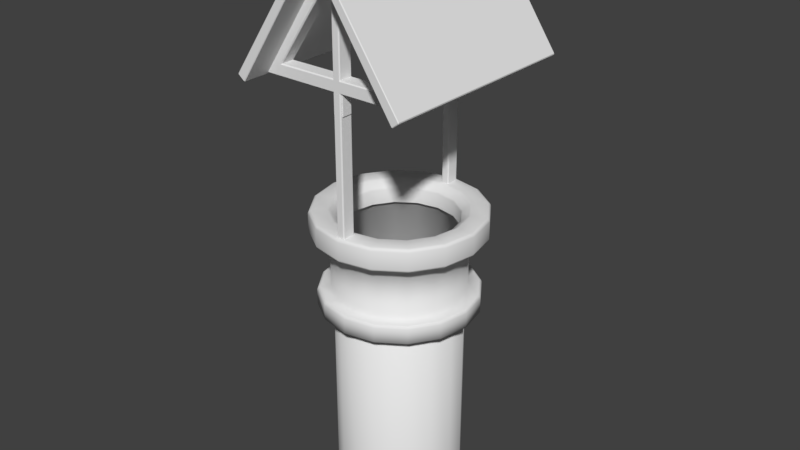 # Source: Well_Default.blend  (saved by Blender 2.79.0; exported with 4.5.12 LTS)
import bpy
from mathutils import Matrix  # noqa: F401  (used for matrix-valued properties, if any)

bpy.ops.wm.read_factory_settings(use_empty=True)
scene = bpy.context.scene
scene.name = 'Scene'

# ---- collections
col_collection_1 = bpy.data.collections.new('Collection 1'); scene.collection.children.link(col_collection_1)

# ---- world
world_world = bpy.data.worlds.new('World'); scene.world = world_world
world_world.color = (0.05088, 0.05088, 0.05088)
world_world.use_sun_shadow = False
world_world.sun_shadow_jitter_overblur = 0.0
world_world.cycles.sampling_method = 'MANUAL'

# ---- meshes
me_cube_005 = bpy.data.meshes.new('Cube.005')
me_cube_005.from_pydata([(0.08223, -1.505, -0.7162), (0.08223, -1.729, -0.7162), (0.08223, -1.729, -0.3332), (0.08223, -1.505, -0.3332), (0.1077, -1.505, -0.3095), (0.1077, -1.729, -0.3095), (0.08223, -1.729, -0.3095), (0.08223, -1.505, -0.3095), (0.4515, -1.505, -0.3095), (0.4515, -1.729, -0.3095), (0.1119, -1.725, -0.7117), (0.1074, -1.729, -0.7162), (0.1119, -1.51, -0.7117), (0.1074, -1.505, -0.7162), (0.1074, -1.505, -0.3334), (0.1119, -1.51, -0.3378), (0.1119, -1.725, -0.3378), (0.1074, -1.729, -0.3334), (0.447, -1.51, -0.3378), (0.4515, -1.505, -0.3334), (0.447, -1.725, -0.3378), (0.4515, -1.729, -0.3334)], [], [(0, 3, 14, 13), (0, 13, 11, 1), (11, 17, 2, 1), (3, 7, 4, 14), (19, 8, 9, 21), (5, 17, 21, 9), (16, 15, 18, 20), (14, 4, 8, 19), (17, 5, 6, 2), (4, 5, 9, 8), (15, 12, 13, 14), (11, 13, 12, 10), (17, 11, 10, 16), (19, 21, 20, 18), (18, 15, 14, 19), (21, 17, 16, 20), (12, 15, 16, 10)])
_uv = me_cube_005.uv_layers.new(name='UVMap')
_uv.uv.foreach_set('vector', [0.7227, 0.2305, 0.7227, 0.7305, 0.6861, 0.7364, 0.6861, 0.2305, 0.7695, 0.2305, 0.7695, 0.2935, 0.2305, 0.2935, 0.2305, 0.2305, 0.267, 0.2305, 0.267, 0.7364, 0.2305, 0.7305, 0.2305, 0.2305, 0.7227, 0.7305, 0.7227, 0.7695, 0.6797, 0.7695, 0.6861, 0.7366, 0.7586, 0.6641, 0.7422, 0.6641, 0.7422, 0.5078, 0.7586, 0.5078, 0.2734, 0.7695, 0.2675, 0.7366, 0.7227, 0.7366, 0.7227, 0.7695, 0.2338, 0.5117, 0.3951, 0.5117, 0.3951, 0.7662, 0.2338, 0.7662, 0.6856, 0.7366, 0.6797, 0.7695, 0.2305, 0.7695, 0.2305, 0.7366, 0.267, 0.7366, 0.2734, 0.7695, 0.2305, 0.7695, 0.2305, 0.7305, 0.7227, 0.7422, 0.5547, 0.7422, 0.5547, 0.5078, 0.7227, 0.5078, 0.3951, 0.5117, 0.3951, 0.2338, 0.3984, 0.2305, 0.3984, 0.5117, 0.2305, 0.2935, 0.7695, 0.2935, 0.7588, 0.3047, 0.2412, 0.3047, 0.267, 0.7364, 0.267, 0.2305, 0.2734, 0.2364, 0.2734, 0.7305, 0.7586, 0.6641, 0.7586, 0.5078, 0.7617, 0.5109, 0.7617, 0.661, 0.3951, 0.7662, 0.3951, 0.5117, 0.3984, 0.5117, 0.3984, 0.7695, 0.7227, 0.7366, 0.2675, 0.7366, 0.2734, 0.7305, 0.7168, 0.7305, 0.3951, 0.2338, 0.3951, 0.5117, 0.2338, 0.5117, 0.2338, 0.2338])
me_cube_005.use_remesh_preserve_volume = False
me_cube_005.use_remesh_preserve_attributes = False
me_cube_005.use_mirror_vertex_groups = False
me_cube_005.update()
me_cube_003 = bpy.data.meshes.new('Cube.003')
me_cube_003.from_pydata([(0.0, 2.166, 0.3576), (0.0, 2.166, 0.6256), (-1.626, 2.166, -2.081), (-1.648, 2.166, -2.085), (-1.772, 2.166, -1.987), (-1.775, 2.166, -1.963), (0.0, -2.166, 0.3801), (0.0, -2.154, 0.3576), (0.0, -2.154, 0.6256), (0.0, -2.166, 0.6035), (-1.645, -2.166, -2.072), (-1.648, -2.154, -2.085), (-1.634, -2.166, -2.07), (-1.626, -2.154, -2.081), (-1.762, -2.166, -1.966), (-1.775, -2.154, -1.963), (-1.76, -2.166, -1.98), (-1.772, -2.154, -1.987)], [], [(1, 5, 15, 8), (6, 9, 14, 16, 10, 12), (2, 13, 11, 3), (15, 5, 4, 17), (2, 3, 4, 5, 1, 0), (11, 17, 4, 3), (0, 1, 8, 9, 6, 7), (12, 10, 11, 13), (16, 14, 15, 17), (6, 12, 13, 7), (10, 16, 17, 11), (8, 15, 14, 9), (2, 0, 7, 13)])
_uv = me_cube_003.uv_layers.new(name='UVMap')
_uv.uv.foreach_set('vector', [0.9999, 8.307e-05, 0.9999, 0.6867, 0.002967, 0.6867, 0.002967, 8.317e-05, 0.04384, 0.9361, 0.003968, 0.9942, 0.003968, 0.01086, 0.006939, 0.007678, 0.0533, 0.004435, 0.05581, 0.006806, 0.4686, 0.7244, 0.4686, 0.002089, 0.471, 0.002089, 0.471, 0.7244, 0.002967, 0.6867, 0.9999, 0.6867, 0.9999, 0.6903, 0.002967, 0.6903, 2.444e-05, 0.005124, 0.005106, 0.0004458, 0.05466, 0.004554, 0.05967, 0.01007, 0.04693, 1.0, 2.451e-05, 0.9296, 0.002905, 0.04015, 0.002905, 0.003753, 1.0, 0.003753, 1.0, 0.04015, 0.03154, 0.7244, 5.193e-08, 0.7244, 1.498e-10, 0.002089, 0.0026, 3.676e-08, 0.02889, 3.676e-08, 0.03154, 0.002089, 0.05581, 0.006806, 0.0533, 0.004435, 0.05475, 0.0003805, 0.05977, 0.005127, 0.006939, 0.007678, 0.003968, 0.01086, 2.451e-05, 0.009311, 0.005115, 0.003853, 0.04384, 0.9361, 0.05581, 0.006806, 0.05977, 0.005127, 0.04786, 0.9302, 0.0533, 0.004435, 0.006939, 0.007678, 0.005115, 0.003853, 0.05475, 0.0003805, 0.002967, 8.317e-05, 0.002967, 0.6867, 8.307e-05, 0.6856, 8.307e-05, 0.00407, 0.4686, 0.7244, 0.03154, 0.7244, 0.03154, 0.002089, 0.4686, 0.002089])
me_cube_003.use_remesh_preserve_volume = False
me_cube_003.use_remesh_preserve_attributes = False
me_cube_003.use_mirror_vertex_groups = False
me_cube_003.update()
me_cube_002 = bpy.data.meshes.new('Cube.002')
me_cube_002.from_pydata([(-0.08721, -1.469, 2.927), (0.08721, -1.469, 2.927), (-0.08721, -1.769, 5.102), (-0.08721, -1.469, 5.102), (0.08721, -1.469, 5.102), (0.08721, -1.769, 5.102), (1.587, -1.469, 2.927), (1.587, -1.769, 2.927), (-1.587, -1.769, 2.927), (-1.587, -1.469, 2.927), (-1.362, -1.469, 2.927), (1.362, -1.469, 2.927), (-0.8015, -1.769, 4.006), (-0.8015, -1.469, 4.006), (-0.6805, -1.469, 3.847), (0.8015, -1.469, 4.006), (0.8015, -1.769, 4.006), (0.6805, -1.469, 3.847), (0.1704, -1.479, 4.89), (0.1704, -1.759, 4.89), (0.01128, -1.479, 4.731), (-0.1704, -1.759, 4.89), (-0.1704, -1.479, 4.89), (-0.01128, -1.479, 4.731), (0.08721, -1.469, 4.399), (-0.08721, -1.469, 4.399), (-0.2178, -1.993, 4.892), (-0.2178, -1.244, 4.892), (0.2178, -1.244, 4.892), (0.2178, -1.993, 4.892), (-0.2178, 0.0, 4.892), (0.2178, 0.0, 4.892), (-0.06598, -1.769, -0.01713), (-0.08721, -1.747, -0.01713), (-0.08721, -1.49, -0.01713), (-0.06598, -1.469, -0.01713), (0.08721, -1.747, -0.01713), (0.06598, -1.769, -0.01713), (0.06598, -1.469, -0.01713), (0.08721, -1.49, -0.01713), (-0.06598, -1.769, 2.704), (-0.08721, -1.747, 2.683), (-0.08721, -1.49, 2.683), (-0.06598, -1.469, 2.704), (0.06598, -1.469, 2.704), (0.08721, -1.49, 2.683), (0.08721, -1.747, 2.683), (0.06598, -1.769, 2.704), (1.767, -1.49, 2.683), (1.752, -1.469, 2.704), (1.752, -1.769, 2.704), (1.767, -1.747, 2.683), (-1.767, -1.747, 2.683), (-1.752, -1.769, 2.704), (-1.752, -1.469, 2.704), (-1.767, -1.49, 2.683), (-1.362, -1.747, 2.683), (-1.362, -1.769, 2.704), (-1.362, -1.469, 2.704), (-1.362, -1.49, 2.683), (1.362, -1.469, 2.704), (1.362, -1.49, 2.683), (1.362, -1.747, 2.683), (1.362, -1.769, 2.704), (-0.08721, -1.749, 2.927), (-0.06704, -1.769, 2.907), (0.06704, -1.769, 2.907), (0.08721, -1.749, 2.927), (-1.402, -1.769, 2.907), (-1.362, -1.749, 2.927), (1.402, -1.769, 2.907), (1.362, -1.749, 2.927), (-0.6805, -1.749, 3.847), (-0.6932, -1.769, 3.864), (0.6932, -1.769, 3.864), (0.6805, -1.749, 3.847), (0.01128, -1.738, 4.731), (0.02572, -1.759, 4.746), (-0.02572, -1.759, 4.746), (-0.01128, -1.738, 4.731), (0.06704, -1.769, 4.399), (0.08721, -1.749, 4.399), (0.09735, -1.786, 4.399), (-0.08721, -1.749, 4.399), (-0.06704, -1.769, 4.399), (-0.09735, -1.786, 4.399), (0.1986, -1.244, 4.399), (0.2178, -1.244, 4.418), (-0.2178, -1.993, 4.418), (-0.2046, -1.971, 4.399), (0.2046, -1.971, 4.399), (0.2178, -1.993, 4.418), (-0.2178, -1.244, 4.418), (-0.1986, -1.244, 4.399), (0.2178, 0.0, 4.418), (0.1986, 0.0, 4.399), (-0.1986, 0.0, 4.399), (-0.2178, 0.0, 4.418)], [], [(44, 1, 11, 60), (7, 6, 15, 16), (42, 41, 56, 59), (37, 47, 40, 32), (3, 4, 28, 27), (4, 3, 2, 5), (5, 2, 26, 29), (85, 84, 80, 82, 90, 89), (92, 88, 26, 27), (35, 43, 44, 38), (47, 66, 65, 40), (39, 45, 46, 36), (34, 35, 38, 39, 36, 37, 32, 33), (10, 58, 54, 9), (62, 61, 48, 51), (48, 49, 6, 7, 50, 51), (12, 73, 78, 21), (52, 53, 8, 9, 54, 55), (59, 56, 52, 55), (69, 10, 14, 72), (57, 68, 8, 53), (65, 66, 80, 84), (43, 0, 1, 44), (0, 43, 58, 10), (64, 0, 10, 69), (60, 11, 6, 49), (8, 68, 73, 12), (46, 45, 61, 62), (66, 47, 63, 70), (14, 13, 22, 23), (10, 9, 13, 14), (9, 8, 12, 13), (70, 7, 16, 74), (20, 76, 77, 19, 18), (6, 11, 17, 15), (11, 71, 75, 17), (70, 63, 50, 7), (78, 79, 23, 22, 21), (17, 75, 76, 20), (15, 17, 20, 18), (16, 15, 18, 19), (28, 87, 94, 31), (13, 12, 21, 22), (74, 16, 19, 77), (72, 14, 23, 79), (1, 0, 25, 24), (67, 1, 24, 81), (40, 65, 68, 57), (1, 67, 71, 11), (86, 93, 96, 95), (92, 27, 30, 97), (25, 83, 85, 89, 93), (82, 81, 24, 86, 90), (91, 87, 28, 29), (4, 5, 29, 28), (2, 3, 27, 26), (88, 91, 29, 26), (94, 95, 96, 97, 30, 31), (27, 28, 31, 30), (43, 35, 34, 42), (45, 39, 38, 44), (47, 37, 36, 46), (32, 40, 41, 33), (61, 45, 44, 60), (63, 47, 46, 62), (52, 56, 57, 53), (54, 58, 59, 55), (48, 61, 60, 49), (50, 63, 62, 51), (56, 41, 40, 57), (58, 43, 42, 59), (33, 41, 42, 34), (80, 81, 82), (83, 84, 85), (80, 66, 67, 81), (66, 70, 71, 67), (69, 72, 73, 68), (75, 71, 70, 74), (74, 77, 76, 75), (78, 73, 72, 79), (65, 84, 83, 64), (64, 69, 68, 65), (0, 64, 83, 25), (91, 88, 89, 90), (88, 92, 93, 89), (87, 91, 90, 86), (92, 97, 96, 93), (94, 87, 86, 95), (24, 25, 93, 86)])
_uv = me_cube_002.uv_layers.new(name='UVMap')
_uv.uv.foreach_set('vector', [0.5187, 0.5545, 0.5247, 0.5999, 0.8854, 0.5999, 0.8854, 0.5545, 0.8142, 0.049, 0.8969, 0.049, 0.8969, 0.2629, 0.8142, 0.2629, 0.9028, 1.583e-08, 0.9738, 1.205e-09, 0.9738, 0.3471, 0.9028, 0.3471, 0.5187, 0.0, 0.5187, 0.5545, 0.4813, 0.5545, 0.4813, 0.0, 0.4275, 0.1428, 0.4756, 0.1428, 0.5116, 0.204, 0.3915, 0.204, 0.4756, 0.1428, 0.4275, 0.1428, 0.4275, 0.06116, 0.4756, 0.06116, 0.5522, 0.8311, 0.4618, 0.8311, 0.3941, 0.7128, 0.6199, 0.7128, 0.5739, 0.7918, 0.5858, 0.7852, 0.6369, 0.7852, 0.6485, 0.7918, 0.6902, 0.8624, 0.529, 0.8624, 0.3204, 0.5898, 0.3204, 0.8711, 0.1289, 0.8711, 0.1289, 0.5898, 0.4813, 0.0, 0.4813, 0.5545, 0.5187, 0.5545, 0.5187, 0.0, 0.5187, 0.5545, 0.519, 0.5958, 0.481, 0.5958, 0.4813, 0.5545, 0.4684, 0.5426, 0.4684, 0.6529, 0.3974, 0.6529, 0.3974, 0.5426, 0.1781, 0.5224, 0.1839, 0.5166, 0.2203, 0.5166, 0.2262, 0.5224, 0.2262, 0.5925, 0.2203, 0.5983, 0.1839, 0.5983, 0.1781, 0.5925, 0.1146, 0.5999, 0.1146, 0.5545, 0.004433, 0.5545, 0.05093, 0.5999, 0.8084, 0.5883, 0.7374, 0.5883, 0.7374, 0.478, 0.8084, 0.478, 0.8911, 5.511e-09, 0.8969, 0.004265, 0.8969, 0.049, 0.8142, 0.049, 0.8142, 0.004265, 0.8201, 7.238e-08, 0.2732, 0.8199, 0.3039, 0.7909, 0.4927, 0.9705, 0.4518, 1.0, 0.6375, 0.956, 0.6317, 0.9518, 0.6317, 0.907, 0.7144, 0.907, 0.7144, 0.9518, 0.7085, 0.956, 0.9028, 0.3471, 0.9738, 0.3471, 0.9738, 0.4574, 0.9028, 0.4574, 0.07713, 0.8844, 3.943e-08, 0.8844, 0.0, 0.6988, 0.07713, 0.6988, 0.1146, 0.5545, 0.1033, 0.5958, 0.05093, 0.5999, 0.004433, 0.5545, 0.481, 0.5958, 0.519, 0.5958, 0.519, 0.8998, 0.481, 0.8998, 0.4813, 0.5545, 0.4753, 0.5999, 0.5247, 0.5999, 0.5187, 0.5545, 0.4753, 0.5999, 0.4813, 0.5545, 0.1146, 0.5545, 0.1146, 0.5999, 0.2317, 0.5166, 0.3088, 0.5166, 0.3088, 0.8637, 0.2317, 0.8637, 0.8854, 0.5545, 0.8854, 0.5999, 0.9491, 0.5999, 0.9956, 0.5545, 0.05093, 0.5999, 0.1033, 0.5958, 0.3039, 0.7909, 0.2732, 0.8199, 0.8084, 0.9354, 0.7374, 0.9354, 0.7374, 0.5883, 0.8084, 0.5883, 0.519, 0.5958, 0.5187, 0.5545, 0.8854, 0.5545, 0.8967, 0.5958, 0.3075, 0.7875, 0.2732, 0.8199, 0.4518, 1.0, 0.4968, 0.9676, 0.1146, 0.5999, 0.05093, 0.5999, 0.2732, 0.8199, 0.3075, 0.7875, 0.7144, 0.907, 0.6317, 0.907, 0.6317, 0.6931, 0.7144, 0.6931, 0.8967, 0.5958, 0.9491, 0.5999, 0.7268, 0.8199, 0.6961, 0.7909, 0.8941, 0.478, 0.8226, 0.478, 0.817, 0.4741, 0.817, 0.4347, 0.8941, 0.4347, 0.9491, 0.5999, 0.8854, 0.5999, 0.6925, 0.7875, 0.7268, 0.8199, 0.08269, 0.5166, 0.1598, 0.5166, 0.1598, 0.7022, 0.08269, 0.7022, 0.8967, 0.5958, 0.8854, 0.5545, 0.9956, 0.5545, 0.9491, 0.5999, 0.6345, 0.482, 0.64, 0.478, 0.7116, 0.478, 0.7116, 0.5213, 0.6345, 0.5213, 0.08269, 0.7022, 0.1598, 0.7022, 0.157, 0.8844, 0.08548, 0.8844, 0.7268, 0.8199, 0.6925, 0.7875, 0.5032, 0.9676, 0.5482, 1.0, 0.8142, 0.2629, 0.8969, 0.2629, 0.8941, 0.4347, 0.817, 0.4347, 0.3281, 0.4102, 0.5158, 0.4102, 0.5158, 0.8711, 0.3281, 0.8711, 0.7144, 0.6931, 0.6317, 0.6931, 0.6345, 0.5213, 0.7116, 0.5213, 0.6961, 0.7909, 0.7268, 0.8199, 0.5482, 1.0, 0.5073, 0.9705, 0.07713, 0.6988, 0.0, 0.6988, 0.002786, 0.5166, 0.07434, 0.5166, 0.5247, 0.5999, 0.4753, 0.5999, 0.4753, 0.8998, 0.5247, 0.8998, 0.6178, 0.5481, 0.6178, 0.6243, 0.5569, 0.6243, 0.5569, 0.5481, 0.4813, 0.5545, 0.481, 0.5958, 0.1033, 0.5958, 0.1146, 0.5545, 0.3915, 0.8637, 0.3144, 0.8637, 0.3144, 0.5166, 0.3915, 0.5166, 0.6877, 0.5898, 0.531, 0.5898, 0.531, 0.1289, 0.6877, 0.1289, 0.3204, 0.5898, 0.1289, 0.5898, 0.1289, 0.1289, 0.3204, 0.1289, 0.5781, 0.6758, 0.5781, 0.7778, 0.5739, 0.7918, 0.529, 0.8624, 0.5315, 0.5901, 0.6485, 0.7918, 0.6445, 0.7778, 0.6445, 0.6758, 0.6878, 0.5901, 0.6902, 0.8624, 0.5158, 0.1289, 0.5158, 0.4102, 0.3281, 0.4102, 0.3281, 0.1289, 0.4756, 0.1428, 0.4756, 0.06116, 0.5116, 0.0, 0.5116, 0.204, 0.4275, 0.06116, 0.4275, 0.1428, 0.3915, 0.204, 0.3915, 0.0, 0.8711, 0.3091, 0.6953, 0.3091, 0.6953, 0.1289, 0.8711, 0.1289, 0.1789, 0.7169, 0.1781, 0.7117, 0.1781, 0.6035, 0.1789, 0.5983, 0.1985, 0.5983, 0.1985, 0.7169, 0.3915, 0.204, 0.5116, 0.204, 0.5116, 0.5426, 0.3915, 0.5426, 0.4813, 0.5545, 0.4813, 0.0, 0.4753, 0.0, 0.4753, 0.5502, 0.4684, 0.6529, 0.4684, 0.5426, 0.4742, 0.5426, 0.4742, 0.6529, 0.5187, 0.5545, 0.5187, 0.0, 0.5247, 0.0, 0.5247, 0.5502, 0.4813, 0.0, 0.4813, 0.5545, 0.4753, 0.5502, 0.4753, 0.0, 0.7374, 0.5883, 0.7374, 0.9354, 0.7316, 0.9354, 0.7316, 0.5883, 0.8854, 0.5545, 0.5187, 0.5545, 0.5247, 0.5502, 0.8854, 0.5502, 0.9738, 0.4574, 0.9738, 0.3471, 0.9796, 0.3471, 0.9796, 0.4531, 0.004433, 0.5545, 0.1146, 0.5545, 0.1146, 0.5502, 0.0, 0.5502, 0.7374, 0.478, 0.7374, 0.5883, 0.7316, 0.5883, 0.7316, 0.4823, 0.9956, 0.5545, 0.8854, 0.5545, 0.8854, 0.5502, 1.0, 0.5502, 0.9738, 0.3471, 0.9738, 1.205e-09, 0.9796, 0.0, 0.9796, 0.3471, 0.1146, 0.5545, 0.4813, 0.5545, 0.4753, 0.5502, 0.1146, 0.5502, 0.4801, 0.6529, 0.4801, 0.5426, 0.5511, 0.5426, 0.5511, 0.6529, 0.6369, 0.7852, 0.6445, 0.7852, 0.6485, 0.7918, 0.5781, 0.7778, 0.5781, 0.7852, 0.5739, 0.7918, 0.519, 0.8998, 0.519, 0.5958, 0.5247, 0.5999, 0.5247, 0.8998, 0.519, 0.5958, 0.8967, 0.5958, 0.8854, 0.5999, 0.5247, 0.5999, 0.07713, 0.8844, 0.07713, 0.6988, 0.08269, 0.6988, 0.08269, 0.8844, 0.1598, 0.7022, 0.1598, 0.5166, 0.1654, 0.5166, 0.1654, 0.7022, 0.6961, 0.7909, 0.5073, 0.9705, 0.5032, 0.9676, 0.6925, 0.7875, 0.4927, 0.9705, 0.3039, 0.7909, 0.3075, 0.7875, 0.4968, 0.9676, 0.481, 0.5958, 0.481, 0.8998, 0.4753, 0.8998, 0.4753, 0.5999, 0.2317, 0.5166, 0.2317, 0.8637, 0.2262, 0.8637, 0.2262, 0.5166, 0.6178, 0.6243, 0.6178, 0.7005, 0.5569, 0.7005, 0.5569, 0.6243, 0.6953, 0.3091, 0.8711, 0.3091, 0.8658, 0.3164, 0.7006, 0.3164, 0.3204, 0.8711, 0.3204, 0.5898, 0.3281, 0.5898, 0.3281, 0.8626, 0.5158, 0.4102, 0.5158, 0.1289, 0.5234, 0.1374, 0.5234, 0.4102, 0.3204, 0.5898, 0.3204, 0.1289, 0.3281, 0.1289, 0.3281, 0.5898, 0.5158, 0.8711, 0.5158, 0.4102, 0.5234, 0.4102, 0.5234, 0.8711, 0.6445, 0.6758, 0.5781, 0.6758, 0.531, 0.5898, 0.6877, 0.5898])
me_cube_002.use_remesh_preserve_volume = False
me_cube_002.use_remesh_preserve_attributes = False
me_cube_002.use_mirror_vertex_groups = False
me_cube_002.update()
me_cylinder = bpy.data.meshes.new('Cylinder')
me_cylinder.from_pydata([(0.0, 1.438, 0.0), (0.5501, 1.328, 0.0), (1.016, 1.016, 0.0), (1.328, 0.5501, 0.0), (1.438, -6.284e-08, 0.0), (1.328, -0.5501, 0.0), (1.016, -1.016, 0.0), (0.5501, -1.328, 0.0), (2.171e-07, -1.438, 0.0), (-0.5501, -1.328, 0.0), (-1.016, -1.016, 0.0), (-1.328, -0.5501, 0.0), (-1.438, 1.714e-08, 0.0), (-1.328, 0.5501, 0.0), (-1.016, 1.016, 0.0), (-0.5501, 1.328, 0.0), (0.0, 1.438, 0.3655), (0.5501, 1.328, 0.3655), (1.016, 1.016, 0.3655), (1.328, 0.5501, 0.3655), (1.438, -6.284e-08, 0.3655), (1.328, -0.5501, 0.3655), (1.016, -1.016, 0.3655), (0.5501, -1.328, 0.3655), (2.171e-07, -1.438, 0.3655), (-0.5501, -1.328, 0.3655), (-1.016, -1.016, 0.3655), (-1.328, -0.5501, 0.3655), (-1.438, 1.714e-08, 0.3655), (-1.328, 0.5501, 0.3655), (-1.016, 1.016, 0.3655), (-0.5501, 1.328, 0.3655), (-3.588e-08, 1.725, 0.0), (0.6601, 1.594, 0.0), (1.22, 1.22, 0.0), (1.594, 0.6601, 0.0), (1.725, -6.898e-08, 0.0), (1.594, -0.6601, 0.0), (1.22, -1.22, 0.0), (0.6601, -1.594, 0.0), (2.246e-07, -1.725, 0.0), (-0.6601, -1.594, 0.0), (-1.22, -1.22, 0.0), (-1.594, -0.6601, 0.0), (-1.725, 2.7e-08, 0.0), (-1.594, 0.6601, 0.0), (-1.22, 1.22, 0.0), (-0.6601, 1.594, 0.0), (0.0, 1.438, 1.533), (0.5501, 1.328, 1.533), (1.016, 1.016, 1.533), (1.328, 0.5501, 1.533), (1.438, -6.284e-08, 1.533), (1.328, -0.5501, 1.533), (1.016, -1.016, 1.533), (0.5501, -1.328, 1.533), (2.171e-07, -1.438, 1.533), (-0.5501, -1.328, 1.533), (-1.016, -1.016, 1.533), (-1.328, -0.5501, 1.533), (-1.438, 1.714e-08, 1.533), (-1.328, 0.5501, 1.533), (-1.016, 1.016, 1.533), (-0.5501, 1.328, 1.533), (-1.155, 0.4783, 1.539), (-1.25, 1.59e-08, 1.539), (0.8838, -0.8838, 1.539), (1.155, -0.4783, 1.539), (-0.8838, 0.8838, 1.539), (0.4783, -1.155, 1.539), (-0.4783, 1.155, 1.539), (2.021e-07, -1.25, 1.539), (0.4783, 1.155, 1.539), (1.34e-08, 1.25, 1.539), (-0.4783, -1.155, 1.539), (0.8838, 0.8838, 1.539), (-0.8838, -0.8838, 1.539), (1.155, 0.4783, 1.539), (-1.155, -0.4783, 1.539), (1.25, -5.363e-08, 1.539), (-1.155, 0.4783, 1.539), (-1.25, 1.59e-08, 1.539), (0.8838, -0.8838, 1.539), (1.155, -0.4783, 1.539), (-0.8838, 0.8838, 1.539), (0.4783, -1.155, 1.539), (-0.4783, 1.155, 1.539), (2.021e-07, -1.25, 1.539), (0.4783, 1.155, 1.539), (1.34e-08, 1.25, 1.539), (-0.4783, -1.155, 1.539), (0.8838, 0.8838, 1.539), (-0.8838, -0.8838, 1.539), (1.155, 0.4783, 1.539), (-1.155, -0.4783, 1.539), (1.25, -5.363e-08, 1.539), (0.5281, 1.275, -4.142), (1.225e-09, 1.38, -4.142), (0.9758, 0.9758, -4.142), (1.275, 0.5281, -4.142), (1.38, -6.03e-08, -4.142), (1.275, -0.5281, -4.142), (0.9758, -0.9758, -4.142), (0.5281, -1.275, -4.142), (2.096e-07, -1.38, -4.142), (-0.5281, -1.275, -4.142), (-0.9758, -0.9758, -4.142), (-1.275, -0.5281, -4.142), (-1.38, 1.647e-08, -4.142), (-1.275, 0.5281, -4.142), (-0.9758, 0.9758, -4.142), (-0.5281, 1.275, -4.142), (-1.38, 1.647e-08, 1.539), (1.275, -0.5281, 1.539), (1.225e-09, 1.38, 1.539), (-1.275, 0.5281, 1.539), (0.9758, -0.9758, 1.539), (-0.9758, 0.9758, 1.539), (0.5281, -1.275, 1.539), (-0.5281, 1.275, 1.539), (2.096e-07, -1.38, 1.539), (0.5281, 1.275, 1.539), (-0.5281, -1.275, 1.539), (0.9758, 0.9758, 1.539), (-0.9758, -0.9758, 1.539), (1.275, 0.5281, 1.539), (-1.275, -0.5281, 1.539), (1.38, -6.03e-08, 1.539), (0.6601, 1.594, 0.3061), (0.637, 1.538, 0.3655), (0.6534, 1.577, 0.3481), (1.22, 1.22, 0.3061), (1.177, 1.177, 0.3655), (1.207, 1.207, 0.3481), (1.594, 0.6601, 0.3061), (1.538, 0.637, 0.3655), (1.577, 0.6534, 0.3481), (1.725, -6.898e-08, 0.3061), (1.665, -6.769e-08, 0.3655), (1.707, -6.857e-08, 0.3481), (1.594, -0.6601, 0.3061), (1.538, -0.637, 0.3655), (1.577, -0.6534, 0.3481), (1.22, -1.22, 0.3061), (1.177, -1.177, 0.3655), (1.207, -1.207, 0.3481), (0.6601, -1.594, 0.3061), (0.637, -1.538, 0.3655), (0.6534, -1.577, 0.3481), (2.246e-07, -1.725, 0.3061), (2.23e-07, -1.665, 0.3655), (2.242e-07, -1.707, 0.3481), (-0.6601, -1.594, 0.3061), (-0.637, -1.538, 0.3655), (-0.6534, -1.577, 0.3481), (-1.22, -1.22, 0.3061), (-1.177, -1.177, 0.3655), (-1.207, -1.207, 0.3481), (-1.594, -0.6601, 0.3061), (-1.538, -0.637, 0.3655), (-1.577, -0.6534, 0.3481), (-1.725, 2.7e-08, 0.3061), (-1.665, 2.492e-08, 0.3655), (-1.707, 2.631e-08, 0.3481), (-1.594, 0.6601, 0.3061), (-1.538, 0.637, 0.3655), (-1.577, 0.6534, 0.3481), (-1.22, 1.22, 0.3061), (-1.177, 1.177, 0.3655), (-1.207, 1.207, 0.3481), (-0.6601, 1.594, 0.3061), (-0.637, 1.538, 0.3655), (-0.6534, 1.577, 0.3481), (-2.833e-08, 1.665, 0.3655), (-3.588e-08, 1.725, 0.3061), (-3.364e-08, 1.707, 0.3481), (-2.33e-08, 1.854, 1.586), (-2.025e-08, 1.8, 1.533), (-2.235e-08, 1.838, 1.548), (0.6888, 1.663, 1.533), (0.7097, 1.713, 1.586), (0.7035, 1.699, 1.548), (1.273, 1.273, 1.533), (1.311, 1.311, 1.586), (1.3, 1.3, 1.548), (1.663, 0.6888, 1.533), (1.713, 0.7097, 1.586), (1.699, 0.7035, 1.548), (1.8, -8.008e-08, 1.533), (1.854, -8.268e-08, 1.586), (1.838, -8.196e-08, 1.548), (1.663, -0.6888, 1.533), (1.713, -0.7097, 1.586), (1.699, -0.7035, 1.548), (1.273, -1.273, 1.533), (1.311, -1.311, 1.586), (1.3, -1.3, 1.548), (0.6888, -1.663, 1.533), (0.7097, -1.713, 1.586), (0.7035, -1.699, 1.548), (2.515e-07, -1.8, 1.533), (2.567e-07, -1.854, 1.586), (2.552e-07, -1.838, 1.548), (-0.6888, -1.663, 1.533), (-0.7097, -1.713, 1.586), (-0.7035, -1.699, 1.548), (-1.273, -1.273, 1.533), (-1.311, -1.311, 1.586), (-1.3, -1.3, 1.548), (-1.663, -0.6888, 1.533), (-1.713, -0.7097, 1.586), (-1.699, -0.7035, 1.548), (-1.8, 2.006e-08, 1.533), (-1.854, 2.049e-08, 1.586), (-1.838, 2.026e-08, 1.548), (-1.663, 0.6888, 1.533), (-1.713, 0.7097, 1.586), (-1.699, 0.7035, 1.548), (-1.273, 1.273, 1.533), (-1.311, 1.311, 1.586), (-1.3, 1.3, 1.548), (-0.6888, 1.663, 1.533), (-0.7097, 1.713, 1.586), (-0.7035, 1.699, 1.548), (0.6861, 1.656, 2.0), (0.7097, 1.713, 1.94), (0.7028, 1.697, 1.982), (-2.33e-08, 1.854, 1.94), (-1.986e-08, 1.793, 2.0), (-2.224e-08, 1.836, 1.982), (1.268, 1.268, 2.0), (1.311, 1.311, 1.94), (1.299, 1.299, 1.982), (1.656, 0.6861, 2.0), (1.713, 0.7097, 1.94), (1.697, 0.7028, 1.982), (1.793, -7.975e-08, 2.0), (1.854, -8.268e-08, 1.94), (1.836, -8.184e-08, 1.982), (1.656, -0.6861, 2.0), (1.713, -0.7097, 1.94), (1.697, -0.7028, 1.982), (1.268, -1.268, 2.0), (1.311, -1.311, 1.94), (1.299, -1.299, 1.982), (0.6861, -1.656, 2.0), (0.7097, -1.713, 1.94), (0.7028, -1.697, 1.982), (2.509e-07, -1.793, 2.0), (2.567e-07, -1.854, 1.94), (2.549e-07, -1.836, 1.982), (-0.6861, -1.656, 2.0), (-0.7097, -1.713, 1.94), (-0.7028, -1.697, 1.982), (-1.268, -1.268, 2.0), (-1.311, -1.311, 1.94), (-1.299, -1.299, 1.982), (-1.656, -0.6861, 2.0), (-1.713, -0.7097, 1.94), (-1.697, -0.7028, 1.982), (-1.793, 2e-08, 2.0), (-1.854, 2.049e-08, 1.94), (-1.836, 2.026e-08, 1.982), (-1.656, 0.6861, 2.0), (-1.713, 0.7097, 1.94), (-1.697, 0.7028, 1.982), (-1.268, 1.268, 2.0), (-1.311, 1.311, 1.94), (-1.299, 1.299, 1.982), (-0.6861, 1.656, 2.0), (-0.7097, 1.713, 1.94), (-0.7028, 1.697, 1.982), (-1.405e-09, 1.463, 2.0), (1.42e-09, 1.418, 1.985), (0.5425, 1.31, 1.985), (0.5597, 1.351, 2.0), (1.002, 1.002, 1.985), (1.034, 1.034, 2.0), (1.31, 0.5425, 1.985), (1.351, 0.5597, 2.0), (1.418, -6.186e-08, 1.985), (1.463, -6.403e-08, 2.0), (1.31, -0.5425, 1.985), (1.351, -0.5597, 2.0), (1.002, -1.002, 1.985), (1.034, -1.034, 2.0), (0.5425, -1.31, 1.985), (0.5597, -1.351, 2.0), (2.155e-07, -1.418, 1.985), (2.195e-07, -1.463, 2.0), (-0.5425, -1.31, 1.985), (-0.5597, -1.351, 2.0), (-1.002, -1.002, 1.985), (-1.034, -1.034, 2.0), (-1.31, -0.5425, 1.985), (-1.351, -0.5597, 2.0), (-1.418, 1.701e-08, 1.985), (-1.463, 1.734e-08, 2.0), (-1.31, 0.5425, 1.985), (-1.351, 0.5597, 2.0), (-1.002, 1.002, 1.985), (-1.034, 1.034, 2.0), (-0.5425, 1.31, 1.985), (-0.5597, 1.351, 2.0), (0.4783, 1.155, 1.836), (0.4849, 1.171, 1.871), (1.218e-08, 1.267, 1.871), (1.34e-08, 1.25, 1.836), (0.8838, 0.8838, 1.836), (0.8959, 0.8959, 1.871), (1.155, 0.4783, 1.836), (1.171, 0.4849, 1.871), (1.25, -5.363e-08, 1.836), (1.267, -5.448e-08, 1.871), (1.155, -0.4783, 1.836), (1.171, -0.4849, 1.871), (0.8838, -0.8838, 1.836), (0.8959, -0.8959, 1.871), (0.4783, -1.155, 1.836), (0.4849, -1.171, 1.871), (2.021e-07, -1.25, 1.836), (2.035e-07, -1.267, 1.871), (-0.4783, -1.155, 1.836), (-0.4849, -1.171, 1.871), (-0.8838, -0.8838, 1.836), (-0.8959, -0.8959, 1.871), (-1.155, -0.4783, 1.836), (-1.171, -0.4849, 1.871), (-1.25, 1.59e-08, 1.836), (-1.267, 1.602e-08, 1.871), (-1.155, 0.4783, 1.836), (-1.171, 0.4849, 1.871), (-0.8838, 0.8838, 1.836), (-0.8959, 0.8959, 1.871), (-0.4783, 1.155, 1.836), (-0.4849, 1.171, 1.871)], [], [(63, 62, 218, 221), (180, 225, 231, 183), (216, 264, 267, 219), (50, 49, 179, 182), (189, 237, 240, 192), (312, 310, 77, 79), (201, 249, 252, 204), (310, 308, 75, 77), (316, 314, 67, 66), (213, 261, 264, 216), (318, 316, 66, 69), (186, 234, 237, 189), (281, 283, 239, 236), (320, 318, 69, 71), (198, 246, 249, 201), (43, 158, 161, 44), (10, 9, 41, 42), (28, 29, 165, 162), (1, 0, 32, 33), (44, 161, 164, 45), (14, 13, 45, 46), (5, 4, 36, 37), (45, 164, 167, 46), (18, 19, 135, 132), (9, 8, 40, 41), (46, 167, 170, 47), (32, 174, 128, 33), (47, 170, 174, 32), (13, 12, 44, 45), (4, 3, 35, 36), (34, 131, 134, 35), (31, 16, 173, 171), (30, 31, 171, 168), (29, 30, 168, 165), (27, 28, 162, 159), (26, 27, 159, 156), (25, 26, 156, 153), (24, 25, 153, 150), (23, 24, 150, 147), (22, 23, 147, 144), (21, 22, 144, 141), (20, 21, 141, 138), (36, 137, 140, 37), (19, 20, 138, 135), (16, 17, 129, 173), (33, 128, 131, 34), (6, 5, 37, 38), (15, 14, 46, 47), (42, 155, 158, 43), (41, 152, 155, 42), (2, 1, 33, 34), (11, 10, 42, 43), (40, 149, 152, 41), (7, 6, 38, 39), (0, 15, 47, 32), (39, 146, 149, 40), (38, 143, 146, 39), (3, 2, 34, 35), (12, 11, 43, 44), (37, 140, 143, 38), (8, 7, 39, 40), (35, 134, 137, 36), (31, 63, 48, 16), (30, 62, 63, 31), (29, 61, 62, 30), (28, 60, 61, 29), (27, 59, 60, 28), (26, 58, 59, 27), (25, 57, 58, 26), (24, 56, 57, 25), (23, 55, 56, 24), (22, 54, 55, 23), (21, 53, 54, 22), (20, 52, 53, 21), (19, 51, 52, 20), (18, 50, 51, 19), (17, 49, 50, 18), (16, 48, 49, 17), (314, 312, 79, 67), (51, 50, 182, 185), (52, 51, 185, 188), (53, 52, 188, 191), (54, 53, 191, 194), (324, 322, 74, 76), (55, 54, 194, 197), (56, 55, 197, 200), (57, 56, 200, 203), (58, 57, 203, 206), (59, 58, 206, 209), (60, 59, 209, 212), (61, 60, 212, 215), (62, 61, 215, 218), (49, 48, 177, 179), (204, 252, 255, 207), (192, 240, 243, 195), (219, 267, 270, 222), (334, 332, 68, 70), (272, 275, 224, 228), (332, 330, 64, 68), (207, 255, 258, 210), (330, 328, 65, 64), (195, 243, 246, 198), (222, 270, 227, 176), (328, 326, 78, 65), (183, 231, 234, 186), (210, 258, 261, 213), (326, 324, 76, 78), (322, 320, 71, 74), (291, 293, 254, 251), (301, 303, 269, 266), (277, 279, 233, 230), (287, 289, 248, 245), (303, 272, 228, 269), (297, 299, 263, 260), (283, 285, 242, 239), (293, 295, 257, 254), (308, 304, 72, 75), (279, 281, 236, 233), (289, 291, 251, 248), (299, 301, 266, 263), (275, 277, 230, 224), (285, 287, 245, 242), (295, 297, 260, 257), (282, 280, 313, 315), (296, 294, 327, 329), (280, 278, 311, 313), (294, 292, 325, 327), (278, 276, 309, 311), (292, 290, 323, 325), (307, 334, 70, 73), (290, 288, 321, 323), (273, 302, 335, 306), (276, 274, 305, 309), (288, 286, 319, 321), (302, 300, 333, 335), (286, 284, 317, 319), (300, 298, 331, 333), (284, 282, 315, 317), (298, 296, 329, 331), (83, 95, 127, 113), (84, 80, 115, 117), (85, 82, 116, 118), (86, 84, 117, 119), (87, 85, 118, 120), (88, 89, 114, 121), (89, 86, 119, 114), (90, 87, 120, 122), (115, 112, 108, 109), (116, 113, 101, 102), (117, 115, 109, 110), (118, 116, 102, 103), (119, 117, 110, 111), (120, 118, 103, 104), (121, 114, 97, 96), (114, 119, 111, 97), (122, 120, 104, 105), (123, 121, 96, 98), (124, 122, 105, 106), (125, 123, 98, 99), (126, 124, 106, 107), (127, 125, 99, 100), (112, 126, 107, 108), (113, 127, 100, 101), (82, 83, 113, 116), (81, 94, 126, 112), (80, 81, 112, 115), (95, 93, 125, 127), (94, 92, 124, 126), (93, 91, 123, 125), (92, 90, 122, 124), (91, 88, 121, 123), (171, 173, 175, 172), (172, 175, 174, 170), (168, 171, 172, 169), (169, 172, 170, 167), (165, 168, 169, 166), (166, 169, 167, 164), (162, 165, 166, 163), (163, 166, 164, 161), (159, 162, 163, 160), (160, 163, 161, 158), (156, 159, 160, 157), (157, 160, 158, 155), (153, 156, 157, 154), (154, 157, 155, 152), (150, 153, 154, 151), (151, 154, 152, 149), (147, 150, 151, 148), (148, 151, 149, 146), (144, 147, 148, 145), (145, 148, 146, 143), (141, 144, 145, 142), (142, 145, 143, 140), (138, 141, 142, 139), (139, 142, 140, 137), (135, 138, 139, 136), (136, 139, 137, 134), (132, 135, 136, 133), (133, 136, 134, 131), (129, 132, 133, 130), (130, 133, 131, 128), (173, 129, 130, 175), (175, 130, 128, 174), (17, 18, 132, 129), (222, 176, 178, 223), (223, 178, 177, 221), (219, 222, 223, 220), (220, 223, 221, 218), (216, 219, 220, 217), (217, 220, 218, 215), (213, 216, 217, 214), (214, 217, 215, 212), (210, 213, 214, 211), (211, 214, 212, 209), (207, 210, 211, 208), (208, 211, 209, 206), (204, 207, 208, 205), (205, 208, 206, 203), (201, 204, 205, 202), (202, 205, 203, 200), (198, 201, 202, 199), (199, 202, 200, 197), (195, 198, 199, 196), (196, 199, 197, 194), (192, 195, 196, 193), (193, 196, 194, 191), (189, 192, 193, 190), (190, 193, 191, 188), (186, 189, 190, 187), (187, 190, 188, 185), (183, 186, 187, 184), (184, 187, 185, 182), (180, 183, 184, 181), (181, 184, 182, 179), (176, 180, 181, 178), (178, 181, 179, 177), (48, 63, 221, 177), (225, 227, 229, 226), (226, 229, 228, 224), (231, 225, 226, 232), (232, 226, 224, 230), (234, 231, 232, 235), (235, 232, 230, 233), (237, 234, 235, 238), (238, 235, 233, 236), (240, 237, 238, 241), (241, 238, 236, 239), (243, 240, 241, 244), (244, 241, 239, 242), (246, 243, 244, 247), (247, 244, 242, 245), (249, 246, 247, 250), (250, 247, 245, 248), (252, 249, 250, 253), (253, 250, 248, 251), (255, 252, 253, 256), (256, 253, 251, 254), (258, 255, 256, 259), (259, 256, 254, 257), (261, 258, 259, 262), (262, 259, 257, 260), (264, 261, 262, 265), (265, 262, 260, 263), (267, 264, 265, 268), (268, 265, 263, 266), (270, 267, 268, 271), (271, 268, 266, 269), (227, 270, 271, 229), (229, 271, 269, 228), (176, 227, 225, 180), (275, 272, 273, 274), (277, 275, 274, 276), (279, 277, 276, 278), (281, 279, 278, 280), (283, 281, 280, 282), (285, 283, 282, 284), (287, 285, 284, 286), (289, 287, 286, 288), (291, 289, 288, 290), (293, 291, 290, 292), (295, 293, 292, 294), (297, 295, 294, 296), (299, 297, 296, 298), (301, 299, 298, 300), (303, 301, 300, 302), (272, 303, 302, 273), (304, 307, 73, 72), (305, 306, 307, 304), (309, 305, 304, 308), (311, 309, 308, 310), (313, 311, 310, 312), (315, 313, 312, 314), (317, 315, 314, 316), (319, 317, 316, 318), (321, 319, 318, 320), (323, 321, 320, 322), (325, 323, 322, 324), (327, 325, 324, 326), (329, 327, 326, 328), (331, 329, 328, 330), (333, 331, 330, 332), (335, 333, 332, 334), (306, 335, 334, 307), (274, 273, 306, 305)])
me_cylinder.polygons.foreach_set('use_smooth', [True] * 304)
_uv = me_cylinder.uv_layers.new(name='UVMap')
_uv.uv.foreach_set('vector', [0.5039, 0.5547, 0.5664, 0.5547, 0.5664, 0.609, 0.5039, 0.609, 0.3828, 0.6293, 0.3828, 0.709, 0.3203, 0.709, 0.3203, 0.6293, 0.625, 0.6293, 0.625, 0.709, 0.5664, 0.709, 0.5664, 0.6293, 0.3203, 0.5547, 0.3828, 0.5547, 0.3828, 0.609, 0.3203, 0.609, 0.1914, 0.6293, 0.1914, 0.709, 0.1289, 0.709, 0.1289, 0.6293, 0.1914, 0.9052, 0.25, 0.9052, 0.25, 1.0, 0.1914, 1.0, 0.9375, 0.6293, 0.9375, 0.709, 0.8789, 0.709, 0.8789, 0.6293, 0.25, 0.9052, 0.3203, 0.9052, 0.3203, 1.0, 0.25, 1.0, 0.07031, 0.9052, 0.1289, 0.9052, 0.1289, 1.0, 0.07031, 1.0, 0.6914, 0.6293, 0.6914, 0.709, 0.625, 0.709, 0.625, 0.6293, 0.0, 0.9052, 0.07031, 0.9052, 0.07031, 1.0, 0.0, 1.0, 0.25, 0.6293, 0.25, 0.709, 0.1914, 0.709, 0.1914, 0.6293, 0.1914, 0.8291, 0.1289, 0.8291, 0.1289, 0.7394, 0.1914, 0.7394, 0.9375, 0.9052, 1.0, 0.9052, 1.0, 1.0, 0.9375, 1.0, 1.0, 0.6293, 1.0, 0.709, 0.9375, 0.709, 0.9375, 0.6293, 0.7461, 0.0, 0.7461, 0.04908, 0.6914, 0.04908, 0.6914, 0.0, 0.7812, 0.0, 0.8398, 0.0, 0.8398, 0.04688, 0.7812, 0.04688, 0.6914, 0.1055, 0.625, 0.1055, 0.625, 0.06846, 0.6914, 0.06846, 0.3633, 0.0, 0.4219, 0.0, 0.4219, 0.04688, 0.3633, 0.04688, 0.6914, 0.0, 0.6914, 0.04908, 0.625, 0.04908, 0.625, 0.0, 0.5391, 0.0, 0.5977, 0.0, 0.5977, 0.04688, 0.5391, 0.04688, 0.1211, 0.0, 0.1797, 0.0, 0.1797, 0.04688, 0.1211, 0.04688, 0.625, 0.0, 0.625, 0.04908, 0.5664, 0.04908, 0.5664, 0.0, 0.3203, 0.1055, 0.25, 0.1055, 0.25, 0.06846, 0.3203, 0.06846, 0.8398, 0.0, 0.8984, 0.0, 0.8984, 0.04688, 0.8398, 0.04688, 0.5664, 0.0, 0.5664, 0.04908, 0.5039, 0.04908, 0.5039, 0.0, 0.4414, 0.0, 0.4414, 0.04908, 0.3828, 0.04908, 0.3828, 0.0, 0.5039, 0.0, 0.5039, 0.04908, 0.4414, 0.04908, 0.4414, 0.0, 0.5977, 0.0, 0.6602, 0.0, 0.6602, 0.04688, 0.5977, 0.04688, 0.1797, 0.0, 0.2383, 0.0, 0.2383, 0.04688, 0.1797, 0.04688, 0.3203, 0.0, 0.3203, 0.04908, 0.25, 0.04908, 0.25, 0.0, 0.5039, 0.1055, 0.4414, 0.1055, 0.4414, 0.06846, 0.5039, 0.06846, 0.5664, 0.1055, 0.5039, 0.1055, 0.5039, 0.06846, 0.5664, 0.06846, 0.625, 0.1055, 0.5664, 0.1055, 0.5664, 0.06846, 0.625, 0.06846, 0.7461, 0.1055, 0.6914, 0.1055, 0.6914, 0.06846, 0.7461, 0.06846, 0.8164, 0.1055, 0.7461, 0.1055, 0.7461, 0.06846, 0.8164, 0.06846, 0.8789, 0.1055, 0.8164, 0.1055, 0.8164, 0.06846, 0.8789, 0.06846, 0.9375, 0.1055, 0.8789, 0.1055, 0.8789, 0.06846, 0.9375, 0.06846, 1.0, 0.1055, 0.9375, 0.1055, 0.9375, 0.06846, 1.0, 0.06846, 0.07031, 0.1055, 0.0, 0.1055, 0.0, 0.06846, 0.07031, 0.06846, 0.1289, 0.1055, 0.07031, 0.1055, 0.07031, 0.06846, 0.1289, 0.06846, 0.1914, 0.1055, 0.1289, 0.1055, 0.1289, 0.06846, 0.1914, 0.06846, 0.1914, 0.0, 0.1914, 0.04908, 0.1289, 0.04908, 0.1289, 0.0, 0.25, 0.1055, 0.1914, 0.1055, 0.1914, 0.06846, 0.25, 0.06846, 0.4414, 0.1055, 0.3828, 0.1055, 0.3828, 0.06846, 0.4414, 0.06846, 0.3828, 0.0, 0.3828, 0.04908, 0.3203, 0.04908, 0.3203, 0.0, 0.0625, 0.0, 0.1211, 0.0, 0.1211, 0.04688, 0.0625, 0.04688, 0.4805, 0.0, 0.5391, 0.0, 0.5391, 0.04688, 0.4805, 0.04688, 0.8164, 0.0, 0.8164, 0.04908, 0.7461, 0.04908, 0.7461, 0.0, 0.8789, 0.0, 0.8789, 0.04908, 0.8164, 0.04908, 0.8164, 0.0, 0.3047, 0.0, 0.3633, 0.0, 0.3633, 0.04688, 0.3047, 0.04688, 0.7148, 0.0, 0.7812, 0.0, 0.7812, 0.04688, 0.7148, 0.04688, 0.9375, 0.0, 0.9375, 0.04908, 0.8789, 0.04908, 0.8789, 0.0, 0.0, 0.0, 0.0625, 0.0, 0.0625, 0.04688, 0.0, 0.04688, 0.4219, 0.0, 0.4805, 0.0, 0.4805, 0.04688, 0.4219, 0.04688, 1.0, 0.0, 1.0, 0.04908, 0.9375, 0.04908, 0.9375, 0.0, 0.07031, 0.0, 0.07031, 0.04908, 0.0, 0.04908, 0.0, 0.0, 0.2383, 0.0, 0.3047, 0.0, 0.3047, 0.04688, 0.2383, 0.04688, 0.6602, 0.0, 0.7148, 0.0, 0.7148, 0.04688, 0.6602, 0.04688, 0.1289, 0.0, 0.1289, 0.04908, 0.07031, 0.04908, 0.07031, 0.0, 0.8984, 0.0, 1.0, 0.0, 1.0, 0.04688, 0.8984, 0.04688, 0.25, 0.0, 0.25, 0.04908, 0.1914, 0.04908, 0.1914, 0.0, 0.5039, 0.1055, 0.5039, 0.5547, 0.4414, 0.5547, 0.4414, 0.1055, 0.5664, 0.1055, 0.5664, 0.5547, 0.5039, 0.5547, 0.5039, 0.1055, 0.625, 0.1055, 0.625, 0.5547, 0.5664, 0.5547, 0.5664, 0.1055, 0.6914, 0.1055, 0.6914, 0.5547, 0.625, 0.5547, 0.625, 0.1055, 0.7461, 0.1055, 0.7461, 0.5547, 0.6914, 0.5547, 0.6914, 0.1055, 0.8164, 0.1055, 0.8164, 0.5547, 0.7461, 0.5547, 0.7461, 0.1055, 0.8789, 0.1055, 0.8789, 0.5547, 0.8164, 0.5547, 0.8164, 0.1055, 0.9375, 0.1055, 0.9375, 0.5547, 0.8789, 0.5547, 0.8789, 0.1055, 1.0, 0.1055, 1.0, 0.5547, 0.9375, 0.5547, 0.9375, 0.1055, 0.07031, 0.1055, 0.07031, 0.5547, 0.0, 0.5547, 0.0, 0.1055, 0.1289, 0.1055, 0.1289, 0.5547, 0.07031, 0.5547, 0.07031, 0.1055, 0.1914, 0.1055, 0.1914, 0.5547, 0.1289, 0.5547, 0.1289, 0.1055, 0.25, 0.1055, 0.25, 0.5547, 0.1914, 0.5547, 0.1914, 0.1055, 0.3203, 0.1055, 0.3203, 0.5547, 0.25, 0.5547, 0.25, 0.1055, 0.3828, 0.1055, 0.3828, 0.5547, 0.3203, 0.5547, 0.3203, 0.1055, 0.4414, 0.1055, 0.4414, 0.5547, 0.3828, 0.5547, 0.3828, 0.1055, 0.1289, 0.9052, 0.1914, 0.9052, 0.1914, 1.0, 0.1289, 1.0, 0.25, 0.5547, 0.3203, 0.5547, 0.3203, 0.609, 0.25, 0.609, 0.1914, 0.5547, 0.25, 0.5547, 0.25, 0.609, 0.1914, 0.609, 0.1289, 0.5547, 0.1914, 0.5547, 0.1914, 0.609, 0.1289, 0.609, 0.07031, 0.5547, 0.1289, 0.5547, 0.1289, 0.609, 0.07031, 0.609, 0.8164, 0.9052, 0.8789, 0.9052, 0.8789, 1.0, 0.8164, 1.0, 0.0, 0.5547, 0.07031, 0.5547, 0.07031, 0.609, 0.0, 0.609, 0.9375, 0.5547, 1.0, 0.5547, 1.0, 0.609, 0.9375, 0.609, 0.8789, 0.5547, 0.9375, 0.5547, 0.9375, 0.609, 0.8789, 0.609, 0.8164, 0.5547, 0.8789, 0.5547, 0.8789, 0.609, 0.8164, 0.609, 0.7461, 0.5547, 0.8164, 0.5547, 0.8164, 0.609, 0.7461, 0.609, 0.6914, 0.5547, 0.7461, 0.5547, 0.7461, 0.609, 0.6914, 0.609, 0.625, 0.5547, 0.6914, 0.5547, 0.6914, 0.609, 0.625, 0.609, 0.5664, 0.5547, 0.625, 0.5547, 0.625, 0.609, 0.5664, 0.609, 0.3828, 0.5547, 0.4414, 0.5547, 0.4414, 0.609, 0.3828, 0.609, 0.8789, 0.6293, 0.8789, 0.709, 0.8164, 0.709, 0.8164, 0.6293, 0.1289, 0.6293, 0.1289, 0.709, 0.07031, 0.709, 0.07031, 0.6293, 0.5664, 0.6293, 0.5664, 0.709, 0.5039, 0.709, 0.5039, 0.6293, 0.5039, 0.9052, 0.5664, 0.9052, 0.5664, 1.0, 0.5039, 1.0, 0.4414, 0.8291, 0.3828, 0.8291, 0.3828, 0.7394, 0.4414, 0.7394, 0.5664, 0.9052, 0.625, 0.9052, 0.625, 1.0, 0.5664, 1.0, 0.8164, 0.6293, 0.8164, 0.709, 0.7461, 0.709, 0.7461, 0.6293, 0.625, 0.9052, 0.6914, 0.9052, 0.6914, 1.0, 0.625, 1.0, 0.07031, 0.6293, 0.07031, 0.709, 0.0, 0.709, 0.0, 0.6293, 0.5039, 0.6293, 0.5039, 0.709, 0.4414, 0.709, 0.4414, 0.6293, 0.6914, 0.9052, 0.7461, 0.9052, 0.7461, 1.0, 0.6914, 1.0, 0.3203, 0.6293, 0.3203, 0.709, 0.25, 0.709, 0.25, 0.6293, 0.7461, 0.6293, 0.7461, 0.709, 0.6914, 0.709, 0.6914, 0.6293, 0.7461, 0.9052, 0.8164, 0.9052, 0.8164, 1.0, 0.7461, 1.0, 0.8789, 0.9052, 0.9375, 0.9052, 0.9375, 1.0, 0.8789, 1.0, 0.8789, 0.8291, 0.8164, 0.8291, 0.8164, 0.7394, 0.8789, 0.7394, 0.5664, 0.8291, 0.5039, 0.8291, 0.5039, 0.7394, 0.5664, 0.7394, 0.3203, 0.8291, 0.25, 0.8291, 0.25, 0.7394, 0.3203, 0.7394, 1.0, 0.8291, 0.9375, 0.8291, 0.9375, 0.7394, 1.0, 0.7394, 0.5039, 0.8291, 0.4414, 0.8291, 0.4414, 0.7394, 0.5039, 0.7394, 0.6914, 0.8291, 0.625, 0.8291, 0.625, 0.7394, 0.6914, 0.7394, 0.1289, 0.8291, 0.07031, 0.8291, 0.07031, 0.7394, 0.1289, 0.7394, 0.8164, 0.8291, 0.7461, 0.8291, 0.7461, 0.7394, 0.8164, 0.7394, 0.3203, 0.9052, 0.3828, 0.9052, 0.3828, 1.0, 0.3203, 1.0, 0.25, 0.8291, 0.1914, 0.8291, 0.1914, 0.7394, 0.25, 0.7394, 0.9375, 0.8291, 0.8789, 0.8291, 0.8789, 0.7394, 0.9375, 0.7394, 0.625, 0.8291, 0.5664, 0.8291, 0.5664, 0.7394, 0.625, 0.7394, 0.3828, 0.8291, 0.3203, 0.8291, 0.3203, 0.7394, 0.3828, 0.7394, 0.07031, 0.8291, 0.0, 0.8291, 0.0, 0.7394, 0.07031, 0.7394, 0.7461, 0.8291, 0.6914, 0.8291, 0.6914, 0.7394, 0.7461, 0.7394, 0.1289, 0.8426, 0.1914, 0.8426, 0.1914, 0.8927, 0.1289, 0.8927, 0.6914, 0.8426, 0.7461, 0.8426, 0.7461, 0.8927, 0.6914, 0.8927, 0.1914, 0.8426, 0.25, 0.8426, 0.25, 0.8927, 0.1914, 0.8927, 0.7461, 0.8426, 0.8164, 0.8426, 0.8164, 0.8927, 0.7461, 0.8927, 0.25, 0.8426, 0.3203, 0.8426, 0.3203, 0.8927, 0.25, 0.8927, 0.8164, 0.8426, 0.8789, 0.8426, 0.8789, 0.8927, 0.8164, 0.8927, 0.4414, 0.9052, 0.5039, 0.9052, 0.5039, 1.0, 0.4414, 1.0, 0.8789, 0.8426, 0.9375, 0.8426, 0.9375, 0.8927, 0.8789, 0.8927, 0.4414, 0.8426, 0.5039, 0.8426, 0.5039, 0.8927, 0.4414, 0.8927, 0.3203, 0.8426, 0.3828, 0.8426, 0.3828, 0.8927, 0.3203, 0.8927, 0.9375, 0.8426, 1.0, 0.8426, 1.0, 0.8927, 0.9375, 0.8927, 0.5039, 0.8426, 0.5664, 0.8426, 0.5664, 0.8927, 0.5039, 0.8927, 0.0, 0.8426, 0.07031, 0.8426, 0.07031, 0.8927, 0.0, 0.8927, 0.5664, 0.8426, 0.625, 0.8426, 0.625, 0.8927, 0.5664, 0.8927, 0.07031, 0.8426, 0.1289, 0.8426, 0.1289, 0.8927, 0.07031, 0.8927, 0.625, 0.8426, 0.6914, 0.8426, 0.6914, 0.8927, 0.625, 0.8927, 0.7565, 0.8839, 0.8839, 0.7565, 0.9239, 0.7832, 0.7832, 0.9239, 0.4099, 0.04714, 0.2435, 0.1161, 0.2168, 0.07612, 0.4005, 0.0, 0.4099, 0.9529, 0.5901, 0.9529, 0.5995, 1.0, 0.4005, 1.0, 0.5901, 0.04714, 0.4099, 0.04714, 0.4005, 0.0, 0.5995, 0.0, 0.2435, 0.8839, 0.4099, 0.9529, 0.4005, 1.0, 0.2168, 0.9239, 0.8839, 0.2435, 0.7565, 0.1161, 0.7832, 0.07612, 0.9239, 0.2168, 0.7565, 0.1161, 0.5901, 0.04714, 0.5995, 0.0, 0.7832, 0.07612, 0.1161, 0.7565, 0.2435, 0.8839, 0.2168, 0.9239, 0.07612, 0.7832, 0.935, 1.0, 0.8647, 1.0, 0.8647, 0.0, 0.935, 8.394e-08, 0.5995, 6.295e-08, 0.6644, 6.295e-08, 0.6644, 1.0, 0.5995, 1.0, 1.0, 1.0, 0.935, 1.0, 0.935, 8.394e-08, 1.0, 0.0, 0.5497, 6.295e-08, 0.5995, 0.0, 0.5995, 1.0, 0.5497, 1.0, 0.25, 4.197e-08, 0.2997, 0.0, 0.2997, 1.0, 0.25, 1.0, 0.4848, 6.295e-08, 0.5497, 6.295e-08, 0.5497, 1.0, 0.4848, 1.0, 0.1147, 8.394e-08, 0.185, 1.049e-07, 0.185, 1.0, 0.1147, 1.0, 0.185, 1.049e-07, 0.25, 4.197e-08, 0.25, 1.0, 0.185, 1.0, 0.4144, 8.394e-08, 0.4848, 6.295e-08, 0.4848, 1.0, 0.4144, 1.0, 0.04973, 1.469e-07, 0.1147, 8.394e-08, 0.1147, 1.0, 0.04973, 1.0, 0.3495, 6.295e-08, 0.4144, 8.394e-08, 0.4144, 1.0, 0.3495, 1.0, 0.0, 1.889e-07, 0.04973, 1.469e-07, 0.04973, 1.0, 2.958e-07, 1.0, 0.2997, 1.049e-07, 0.3495, 6.295e-08, 0.3495, 1.0, 0.2997, 1.0, 0.7348, 4.197e-08, 0.7997, 0.0, 0.7997, 1.0, 0.7348, 1.0, 0.8647, 1.0, 0.7997, 1.0, 0.7997, 8.394e-08, 0.8647, 0.0, 0.6644, 6.295e-08, 0.7348, 4.197e-08, 0.7348, 1.0, 0.6644, 1.0, 0.5901, 0.9529, 0.7565, 0.8839, 0.7832, 0.9239, 0.5995, 1.0, 0.1161, 0.2435, 0.04714, 0.4099, 0.0, 0.4005, 0.07612, 0.2168, 0.2435, 0.1161, 0.1161, 0.2435, 0.07612, 0.2168, 0.2168, 0.07612, 0.8839, 0.7565, 0.9529, 0.5901, 1.0, 0.5995, 0.9239, 0.7832, 0.04714, 0.4099, 0.04714, 0.5901, 8.808e-08, 0.5995, 0.0, 0.4005, 0.9529, 0.5901, 0.9529, 0.4099, 1.0, 0.4005, 1.0, 0.5995, 0.04714, 0.5901, 0.1161, 0.7565, 0.07612, 0.7832, 8.808e-08, 0.5995, 0.9529, 0.4099, 0.8839, 0.2435, 0.9239, 0.2168, 1.0, 0.4005, 0.5039, 0.06846, 0.4414, 0.06846, 0.4414, 0.05859, 0.5039, 0.05859, 0.5039, 0.05859, 0.4414, 0.05859, 0.4414, 0.04908, 0.5039, 0.04908, 0.5664, 0.06846, 0.5039, 0.06846, 0.5039, 0.05859, 0.5664, 0.05859, 0.5664, 0.05859, 0.5039, 0.05859, 0.5039, 0.04908, 0.5664, 0.04908, 0.625, 0.06846, 0.5664, 0.06846, 0.5664, 0.05859, 0.625, 0.05859, 0.625, 0.05859, 0.5664, 0.05859, 0.5664, 0.04908, 0.625, 0.04908, 0.6914, 0.06846, 0.625, 0.06846, 0.625, 0.05859, 0.6914, 0.05859, 0.6914, 0.05859, 0.625, 0.05859, 0.625, 0.04908, 0.6914, 0.04908, 0.7461, 0.06846, 0.6914, 0.06846, 0.6914, 0.05859, 0.7461, 0.05859, 0.7461, 0.05859, 0.6914, 0.05859, 0.6914, 0.04908, 0.7461, 0.04908, 0.8164, 0.06846, 0.7461, 0.06846, 0.7461, 0.05859, 0.8164, 0.05859, 0.8164, 0.05859, 0.7461, 0.05859, 0.7461, 0.04908, 0.8164, 0.04908, 0.8789, 0.06846, 0.8164, 0.06846, 0.8164, 0.05859, 0.8789, 0.05859, 0.8789, 0.05859, 0.8164, 0.05859, 0.8164, 0.04908, 0.8789, 0.04908, 0.9375, 0.06846, 0.8789, 0.06846, 0.8789, 0.05859, 0.9375, 0.05859, 0.9375, 0.05859, 0.8789, 0.05859, 0.8789, 0.04908, 0.9375, 0.04908, 1.0, 0.06846, 0.9375, 0.06846, 0.9375, 0.05859, 0.9997, 0.05859, 0.9997, 0.05859, 0.9375, 0.05859, 0.9375, 0.04908, 1.0, 0.04908, 0.07031, 0.06846, 0.0, 0.06846, 0.0003611, 0.05859, 0.07028, 0.05859, 0.07028, 0.05859, 0.0003611, 0.05859, 0.0, 0.04908, 0.07031, 0.04908, 0.1289, 0.06846, 0.07031, 0.06846, 0.07028, 0.05859, 0.1289, 0.05859, 0.1289, 0.05859, 0.07028, 0.05859, 0.07031, 0.04908, 0.1289, 0.04908, 0.1914, 0.06846, 0.1289, 0.06846, 0.1289, 0.05859, 0.1914, 0.05859, 0.1914, 0.05859, 0.1289, 0.05859, 0.1289, 0.04908, 0.1914, 0.04908, 0.25, 0.06846, 0.1914, 0.06846, 0.1914, 0.05859, 0.25, 0.05859, 0.25, 0.05859, 0.1914, 0.05859, 0.1914, 0.04908, 0.25, 0.04908, 0.3203, 0.06846, 0.25, 0.06846, 0.25, 0.05859, 0.3203, 0.05859, 0.3203, 0.05859, 0.25, 0.05859, 0.25, 0.04908, 0.3203, 0.04908, 0.3828, 0.06846, 0.3203, 0.06846, 0.3203, 0.05859, 0.3828, 0.05859, 0.3828, 0.05859, 0.3203, 0.05859, 0.3203, 0.04908, 0.3828, 0.04908, 0.4414, 0.06846, 0.3828, 0.06846, 0.3828, 0.05859, 0.4414, 0.05859, 0.4414, 0.05859, 0.3828, 0.05859, 0.3828, 0.04908, 0.4414, 0.04908, 0.3828, 0.1055, 0.3203, 0.1055, 0.3203, 0.06846, 0.3828, 0.06846, 0.5039, 0.6293, 0.4414, 0.6293, 0.4414, 0.6172, 0.5039, 0.6172, 0.5039, 0.6172, 0.4414, 0.6172, 0.4414, 0.609, 0.5039, 0.609, 0.5664, 0.6293, 0.5039, 0.6293, 0.5039, 0.6172, 0.5664, 0.6172, 0.5664, 0.6172, 0.5039, 0.6172, 0.5039, 0.609, 0.5664, 0.609, 0.625, 0.6293, 0.5664, 0.6293, 0.5664, 0.6172, 0.625, 0.6172, 0.625, 0.6172, 0.5664, 0.6172, 0.5664, 0.609, 0.625, 0.609, 0.6914, 0.6293, 0.625, 0.6293, 0.625, 0.6172, 0.6914, 0.6172, 0.6914, 0.6172, 0.625, 0.6172, 0.625, 0.609, 0.6914, 0.609, 0.7461, 0.6293, 0.6914, 0.6293, 0.6914, 0.6172, 0.7461, 0.6172, 0.7461, 0.6172, 0.6914, 0.6172, 0.6914, 0.609, 0.7461, 0.609, 0.8164, 0.6293, 0.7461, 0.6293, 0.7461, 0.6172, 0.8164, 0.6172, 0.8164, 0.6172, 0.7461, 0.6172, 0.7461, 0.609, 0.8164, 0.609, 0.8789, 0.6293, 0.8164, 0.6293, 0.8164, 0.6172, 0.8789, 0.6172, 0.8789, 0.6172, 0.8164, 0.6172, 0.8164, 0.609, 0.8789, 0.609, 0.9375, 0.6293, 0.8789, 0.6293, 0.8789, 0.6172, 0.9375, 0.6172, 0.9375, 0.6172, 0.8789, 0.6172, 0.8789, 0.609, 0.9375, 0.609, 1.0, 0.6293, 0.9375, 0.6293, 0.9375, 0.6172, 0.9997, 0.6172, 0.9997, 0.6172, 0.9375, 0.6172, 0.9375, 0.609, 1.0, 0.609, 0.07031, 0.6293, 0.0, 0.6293, 0.0003033, 0.6172, 0.07029, 0.6172, 0.07029, 0.6172, 0.0003033, 0.6172, 0.0, 0.609, 0.07031, 0.609, 0.1289, 0.6293, 0.07031, 0.6293, 0.07029, 0.6172, 0.1289, 0.6172, 0.1289, 0.6172, 0.07029, 0.6172, 0.07031, 0.609, 0.1289, 0.609, 0.1914, 0.6293, 0.1289, 0.6293, 0.1289, 0.6172, 0.1914, 0.6172, 0.1914, 0.6172, 0.1289, 0.6172, 0.1289, 0.609, 0.1914, 0.609, 0.25, 0.6293, 0.1914, 0.6293, 0.1914, 0.6172, 0.25, 0.6172, 0.25, 0.6172, 0.1914, 0.6172, 0.1914, 0.609, 0.25, 0.609, 0.3203, 0.6293, 0.25, 0.6293, 0.25, 0.6172, 0.3203, 0.6172, 0.3203, 0.6172, 0.25, 0.6172, 0.25, 0.609, 0.3203, 0.609, 0.3828, 0.6293, 0.3203, 0.6293, 0.3203, 0.6172, 0.3828, 0.6172, 0.3828, 0.6172, 0.3203, 0.6172, 0.3203, 0.609, 0.3828, 0.609, 0.4414, 0.6293, 0.3828, 0.6293, 0.3828, 0.6172, 0.4414, 0.6172, 0.4414, 0.6172, 0.3828, 0.6172, 0.3828, 0.609, 0.4414, 0.609, 0.4414, 0.5547, 0.5039, 0.5547, 0.5039, 0.609, 0.4414, 0.609, 0.3828, 0.709, 0.4414, 0.709, 0.4414, 0.7227, 0.3828, 0.7227, 0.3828, 0.7227, 0.4414, 0.7227, 0.4414, 0.7394, 0.3828, 0.7394, 0.3203, 0.709, 0.3828, 0.709, 0.3828, 0.7227, 0.3203, 0.7227, 0.3203, 0.7227, 0.3828, 0.7227, 0.3828, 0.7394, 0.3203, 0.7394, 0.25, 0.709, 0.3203, 0.709, 0.3203, 0.7227, 0.25, 0.7227, 0.25, 0.7227, 0.3203, 0.7227, 0.3203, 0.7394, 0.25, 0.7394, 0.1914, 0.709, 0.25, 0.709, 0.25, 0.7227, 0.1914, 0.7227, 0.1914, 0.7227, 0.25, 0.7227, 0.25, 0.7394, 0.1914, 0.7394, 0.1289, 0.709, 0.1914, 0.709, 0.1914, 0.7227, 0.1289, 0.7227, 0.1289, 0.7227, 0.1914, 0.7227, 0.1914, 0.7394, 0.1289, 0.7394, 0.07031, 0.709, 0.1289, 0.709, 0.1289, 0.7227, 0.07028, 0.7227, 0.07028, 0.7227, 0.1289, 0.7227, 0.1289, 0.7394, 0.07031, 0.7394, 0.0, 0.709, 0.07031, 0.709, 0.07028, 0.7227, 0.000342, 0.7227, 0.000342, 0.7227, 0.07028, 0.7227, 0.07031, 0.7394, 0.0, 0.7394, 0.9375, 0.709, 1.0, 0.709, 0.9997, 0.7227, 0.9375, 0.7227, 0.9375, 0.7227, 0.9997, 0.7227, 1.0, 0.7394, 0.9375, 0.7394, 0.8789, 0.709, 0.9375, 0.709, 0.9375, 0.7227, 0.8789, 0.7227, 0.8789, 0.7227, 0.9375, 0.7227, 0.9375, 0.7394, 0.8789, 0.7394, 0.8164, 0.709, 0.8789, 0.709, 0.8789, 0.7227, 0.8164, 0.7227, 0.8164, 0.7227, 0.8789, 0.7227, 0.8789, 0.7394, 0.8164, 0.7394, 0.7461, 0.709, 0.8164, 0.709, 0.8164, 0.7227, 0.7461, 0.7227, 0.7461, 0.7227, 0.8164, 0.7227, 0.8164, 0.7394, 0.7461, 0.7394, 0.6914, 0.709, 0.7461, 0.709, 0.7461, 0.7227, 0.6914, 0.7227, 0.6914, 0.7227, 0.7461, 0.7227, 0.7461, 0.7394, 0.6914, 0.7394, 0.625, 0.709, 0.6914, 0.709, 0.6914, 0.7227, 0.625, 0.7227, 0.625, 0.7227, 0.6914, 0.7227, 0.6914, 0.7394, 0.625, 0.7394, 0.5664, 0.709, 0.625, 0.709, 0.625, 0.7227, 0.5664, 0.7227, 0.5664, 0.7227, 0.625, 0.7227, 0.625, 0.7394, 0.5664, 0.7394, 0.5039, 0.709, 0.5664, 0.709, 0.5664, 0.7227, 0.5039, 0.7227, 0.5039, 0.7227, 0.5664, 0.7227, 0.5664, 0.7394, 0.5039, 0.7394, 0.4414, 0.709, 0.5039, 0.709, 0.5039, 0.7227, 0.4414, 0.7227, 0.4414, 0.7227, 0.5039, 0.7227, 0.5039, 0.7394, 0.4414, 0.7394, 0.4414, 0.6293, 0.4414, 0.709, 0.3828, 0.709, 0.3828, 0.6293, 0.3828, 0.8291, 0.4414, 0.8291, 0.4414, 0.8426, 0.3828, 0.8426, 0.3203, 0.8291, 0.3828, 0.8291, 0.3828, 0.8426, 0.3203, 0.8426, 0.25, 0.8291, 0.3203, 0.8291, 0.3203, 0.8426, 0.25, 0.8426, 0.1914, 0.8291, 0.25, 0.8291, 0.25, 0.8426, 0.1914, 0.8426, 0.1289, 0.8291, 0.1914, 0.8291, 0.1914, 0.8426, 0.1289, 0.8426, 0.07031, 0.8291, 0.1289, 0.8291, 0.1289, 0.8426, 0.07031, 0.8426, 0.0, 0.8291, 0.07031, 0.8291, 0.07031, 0.8426, 0.0, 0.8426, 0.9375, 0.8291, 1.0, 0.8291, 1.0, 0.8426, 0.9375, 0.8426, 0.8789, 0.8291, 0.9375, 0.8291, 0.9375, 0.8426, 0.8789, 0.8426, 0.8164, 0.8291, 0.8789, 0.8291, 0.8789, 0.8426, 0.8164, 0.8426, 0.7461, 0.8291, 0.8164, 0.8291, 0.8164, 0.8426, 0.7461, 0.8426, 0.6914, 0.8291, 0.7461, 0.8291, 0.7461, 0.8426, 0.6914, 0.8426, 0.625, 0.8291, 0.6914, 0.8291, 0.6914, 0.8426, 0.625, 0.8426, 0.5664, 0.8291, 0.625, 0.8291, 0.625, 0.8426, 0.5664, 0.8426, 0.5039, 0.8291, 0.5664, 0.8291, 0.5664, 0.8426, 0.5039, 0.8426, 0.4414, 0.8291, 0.5039, 0.8291, 0.5039, 0.8426, 0.4414, 0.8426, 0.3828, 0.9052, 0.4414, 0.9052, 0.4414, 1.0, 0.3828, 1.0, 0.3828, 0.8927, 0.4414, 0.8927, 0.4414, 0.9052, 0.3828, 0.9052, 0.3203, 0.8927, 0.3828, 0.8927, 0.3828, 0.9052, 0.3203, 0.9052, 0.25, 0.8927, 0.3203, 0.8927, 0.3203, 0.9052, 0.25, 0.9052, 0.1914, 0.8927, 0.25, 0.8927, 0.25, 0.9052, 0.1914, 0.9052, 0.1289, 0.8927, 0.1914, 0.8927, 0.1914, 0.9052, 0.1289, 0.9052, 0.07031, 0.8927, 0.1289, 0.8927, 0.1289, 0.9052, 0.07031, 0.9052, 0.0, 0.8927, 0.07031, 0.8927, 0.07031, 0.9052, 0.0, 0.9052, 0.9375, 0.8927, 1.0, 0.8927, 1.0, 0.9052, 0.9375, 0.9052, 0.8789, 0.8927, 0.9375, 0.8927, 0.9375, 0.9052, 0.8789, 0.9052, 0.8164, 0.8927, 0.8789, 0.8927, 0.8789, 0.9052, 0.8164, 0.9052, 0.7461, 0.8927, 0.8164, 0.8927, 0.8164, 0.9052, 0.7461, 0.9052, 0.6914, 0.8927, 0.7461, 0.8927, 0.7461, 0.9052, 0.6914, 0.9052, 0.625, 0.8927, 0.6914, 0.8927, 0.6914, 0.9052, 0.625, 0.9052, 0.5664, 0.8927, 0.625, 0.8927, 0.625, 0.9052, 0.5664, 0.9052, 0.5039, 0.8927, 0.5664, 0.8927, 0.5664, 0.9052, 0.5039, 0.9052, 0.4414, 0.8927, 0.5039, 0.8927, 0.5039, 0.9052, 0.4414, 0.9052, 0.3828, 0.8426, 0.4414, 0.8426, 0.4414, 0.8927, 0.3828, 0.8927])
me_cylinder.use_remesh_preserve_volume = False
me_cylinder.use_remesh_preserve_attributes = False
me_cylinder.use_mirror_vertex_groups = False
me_cylinder.update()

# ---- objects
ob_cube_002 = bpy.data.objects.new('Cube.002', me_cube_005)
ob_cube_001 = bpy.data.objects.new('Cube.001', me_cube_003)
ob_cube = bpy.data.objects.new('Cube', me_cube_002)
ob_cylinder = bpy.data.objects.new('Cylinder', me_cylinder)

# ---- transforms, parenting, visibility, modifiers, constraints
ob_cube_002.location = (0.0, 0.0, 5.0)
ob_cube_002.scale = (0.9222, 0.9222, 1.0)
ob_cube_002.lineart.crease_threshold = 0.0
_m = ob_cube_002.modifiers.new('Mirror', 'MIRROR')
_m.use_axis = (True, True, False)
ob_cube_001.location = (0.0, 0.0, 6.75)
ob_cube_001.lineart.crease_threshold = 0.0
_m = ob_cube_001.modifiers.new('Mirror', 'MIRROR')
_m.use_clip = True
ob_cube.location = (0.0, 0.0, 2.0)
ob_cube.scale = (0.9222, 0.9222, 1.0)
ob_cube.lineart.crease_threshold = 0.0
_m = ob_cube.modifiers.new('Mirror', 'MIRROR')
_m.use_axis = (False, True, False)
_m.use_clip = True
ob_cylinder.location = (0.0, 0.0, 0.0)
ob_cylinder.scale = (0.9222, 0.9222, 1.0)
ob_cylinder.lineart.crease_threshold = 0.0

# ---- collection membership
col_collection_1.objects.link(ob_cube_002)
col_collection_1.objects.link(ob_cube_001)
col_collection_1.objects.link(ob_cube)
col_collection_1.objects.link(ob_cylinder)

# ---- scene / render settings (as saved in the file)
scene.frame_start = 1; scene.frame_end = 250; scene.frame_set(1)
scene.render.engine = 'BLENDER_EEVEE_NEXT'
scene.render.resolution_percentage = 50
scene.render.dither_intensity = 0.0
scene.cycles.use_denoising = False
scene.cycles.samples = 128
scene.cycles.sampling_pattern = 'TABULATED_SOBOL'
scene.cycles.use_adaptive_sampling = False
scene.cycles.use_light_tree = False
scene.cycles.blur_glossy = 0.0
scene.cycles.sample_clamp_indirect = 0.0
scene.view_settings.view_transform = 'Standard'
bpy.context.view_layer.update()

# ---- added for rendering (the .blend has no active camera and no usable light): camera, sun
cam_auto = bpy.data.cameras.new('AutoCamera')
cam_auto.lens = 50.0
cam_auto.sensor_width = 36.0
cam_auto.clip_end = 1000.0
ob_auto_camera = bpy.data.objects.new('AutoCamera', cam_auto)
scene.collection.objects.link(ob_auto_camera)
ob_auto_camera.location = (11.8499, -14.2199, 11.0966)
ob_auto_camera.rotation_euler = (1.09748, -7.21219e-08, 0.694738)
scene.camera = ob_auto_camera
light_auto_sun = bpy.data.lights.new('AutoSun', 'SUN')
light_auto_sun.energy = 3.0
light_auto_sun.angle = 0.0523599
ob_auto_sun = bpy.data.objects.new('AutoSun', light_auto_sun)
scene.collection.objects.link(ob_auto_sun)
ob_auto_sun.rotation_euler = (0.872665, 0.174533, 0.523599)
bpy.context.view_layer.update()
